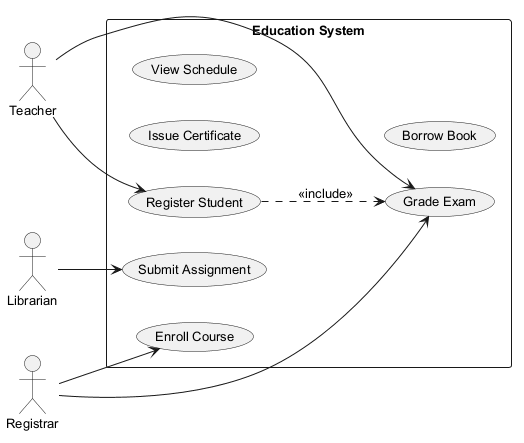

The diagram above was rendered by PlantUML. Its source (embedded in the PNG):
@startuml
skinparam monochrome true
skinparam defaultFontSize 13
left to right direction
actor "Teacher" as T
actor "Registrar" as R
actor "Librarian" as L
rectangle "Education System" {
  usecase "Enroll Course" as UC_EnrollCourse
  usecase "Issue Certificate" as UC_IssueCertificate
  usecase "View Schedule" as UC_ViewSchedule
  usecase "Borrow Book" as UC_BorrowBook
  usecase "Grade Exam" as UC_GradeExam
  usecase "Submit Assignment" as UC_SubmitAssignment
  usecase "Register Student" as UC_RegisterStudent
}
T --> UC_RegisterStudent
T --> UC_GradeExam
R --> UC_GradeExam
R --> UC_EnrollCourse
L --> UC_SubmitAssignment
UC_RegisterStudent ..> UC_GradeExam : <<include>>
@enduml